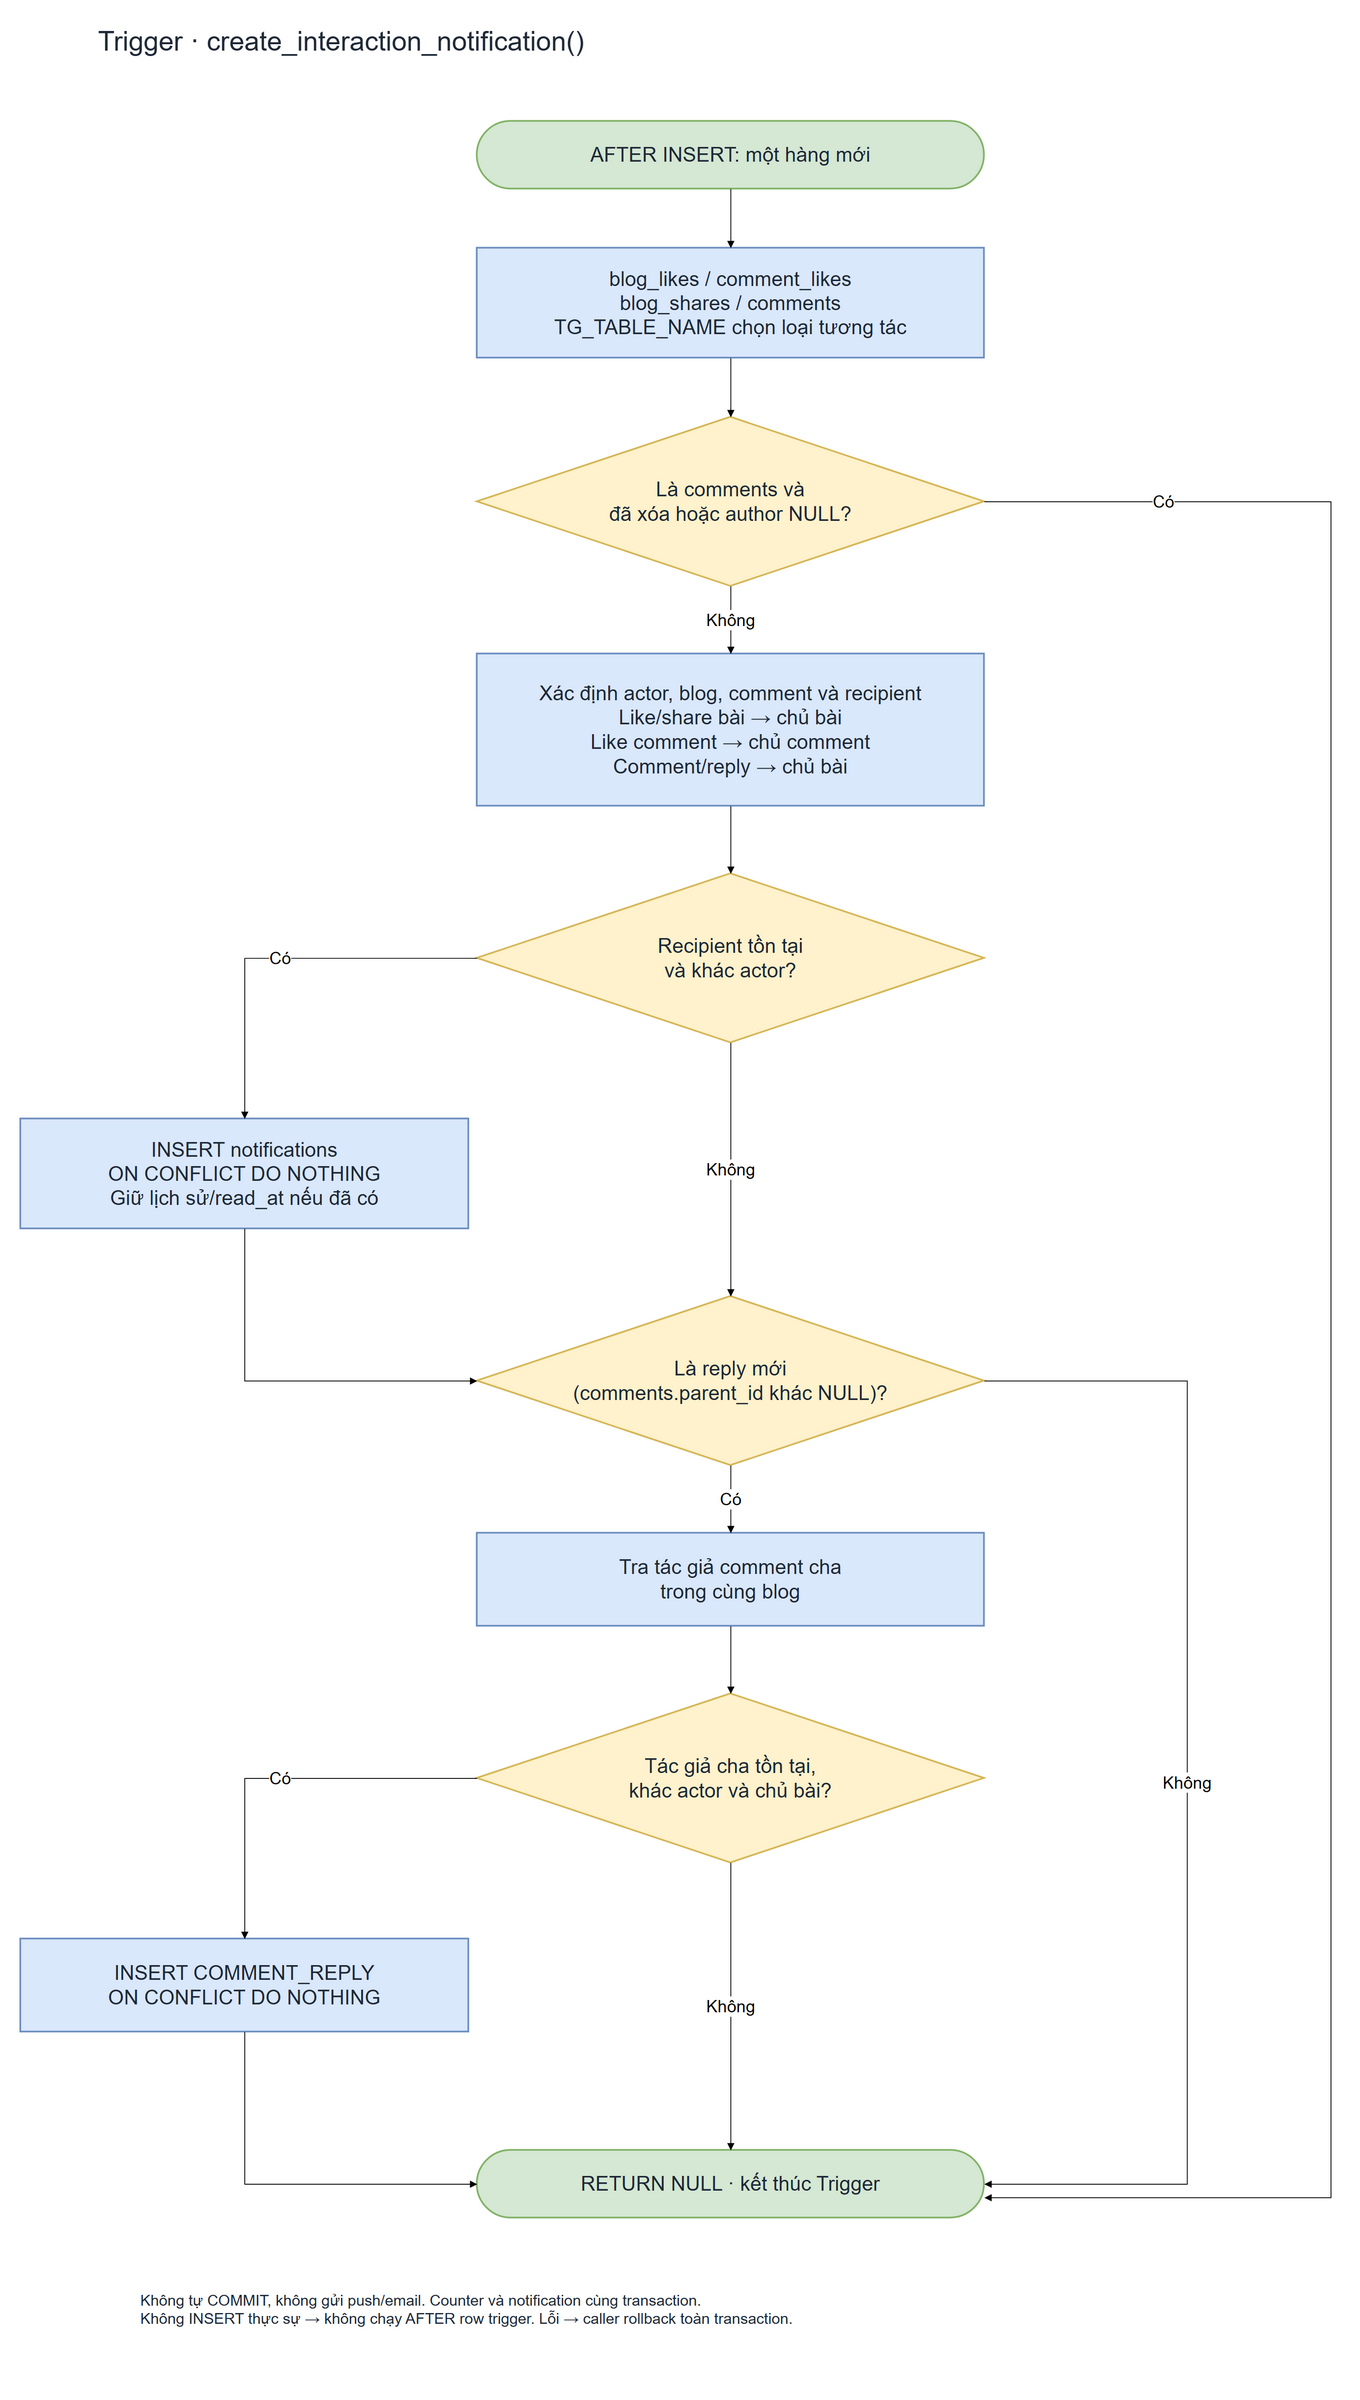

The diagram above was exported from draw.io. Its source (the exported page's mxGraphModel, read from the mxfile embedded in the PNG):
<mxGraphModel grid="1" page="0" background="#ffffff">
  <root>
    <mxCell id="0" />
    <mxCell id="1" parent="0" />
    <mxCell id="title" value="Trigger · create_interaction_notification()" style="whiteSpace=wrap;html=1;fontSize=24;strokeWidth=2;fontColor=#1f2937;text;strokeColor=none;fillColor=none;fontSize=32;" vertex="1" parent="1">
      <mxGeometry x="150" y="20" width="1400" height="70" as="geometry" />
    </mxCell>
    <mxCell id="start" value="AFTER INSERT: một hàng mới" style="whiteSpace=wrap;html=1;fontSize=24;strokeWidth=2;fontColor=#1f2937;rounded=1;arcSize=50;fillColor=#d5e8d4;strokeColor=#82b366;" vertex="1" parent="1">
      <mxGeometry x="600" y="140" width="600" height="80" as="geometry" />
    </mxCell>
    <mxCell id="source" value="blog_likes / comment_likes&lt;br&gt;blog_shares / comments&lt;br&gt;TG_TABLE_NAME chọn loại tương tác" style="whiteSpace=wrap;html=1;fontSize=24;strokeWidth=2;fontColor=#1f2937;rounded=0;fillColor=#dae8fc;strokeColor=#6c8ebf;" vertex="1" parent="1">
      <mxGeometry x="600" y="290" width="600" height="130" as="geometry" />
    </mxCell>
    <mxCell id="placeholder" value="Là comments và&lt;br&gt;đã xóa hoặc author NULL?" style="whiteSpace=wrap;html=1;fontSize=24;strokeWidth=2;fontColor=#1f2937;rhombus;fillColor=#fff2cc;strokeColor=#d6b656;" vertex="1" parent="1">
      <mxGeometry x="600" y="490" width="600" height="200" as="geometry" />
    </mxCell>
    <mxCell id="resolve" value="Xác định actor, blog, comment và recipient&lt;br&gt;Like/share bài → chủ bài&lt;br&gt;Like comment → chủ comment&lt;br&gt;Comment/reply → chủ bài" style="whiteSpace=wrap;html=1;fontSize=24;strokeWidth=2;fontColor=#1f2937;rounded=0;fillColor=#dae8fc;strokeColor=#6c8ebf;" vertex="1" parent="1">
      <mxGeometry x="600" y="770" width="600" height="180" as="geometry" />
    </mxCell>
    <mxCell id="eligible" value="Recipient tồn tại&lt;br&gt;và khác actor?" style="whiteSpace=wrap;html=1;fontSize=24;strokeWidth=2;fontColor=#1f2937;rhombus;fillColor=#fff2cc;strokeColor=#d6b656;" vertex="1" parent="1">
      <mxGeometry x="600" y="1030" width="600" height="200" as="geometry" />
    </mxCell>
    <mxCell id="insert" value="INSERT notifications&lt;br&gt;ON CONFLICT DO NOTHING&lt;br&gt;Giữ lịch sử/read_at nếu đã có" style="whiteSpace=wrap;html=1;fontSize=24;strokeWidth=2;fontColor=#1f2937;rounded=0;fillColor=#dae8fc;strokeColor=#6c8ebf;" vertex="1" parent="1">
      <mxGeometry x="60" y="1320" width="530" height="130" as="geometry" />
    </mxCell>
    <mxCell id="reply" value="Là reply mới&lt;br&gt;(comments.parent_id khác NULL)?" style="whiteSpace=wrap;html=1;fontSize=24;strokeWidth=2;fontColor=#1f2937;rhombus;fillColor=#fff2cc;strokeColor=#d6b656;" vertex="1" parent="1">
      <mxGeometry x="600" y="1530" width="600" height="200" as="geometry" />
    </mxCell>
    <mxCell id="parent" value="Tra tác giả comment cha&lt;br&gt;trong cùng blog" style="whiteSpace=wrap;html=1;fontSize=24;strokeWidth=2;fontColor=#1f2937;rounded=0;fillColor=#dae8fc;strokeColor=#6c8ebf;" vertex="1" parent="1">
      <mxGeometry x="600" y="1810" width="600" height="110" as="geometry" />
    </mxCell>
    <mxCell id="parentok" value="Tác giả cha tồn tại,&lt;br&gt;khác actor và chủ bài?" style="whiteSpace=wrap;html=1;fontSize=24;strokeWidth=2;fontColor=#1f2937;rhombus;fillColor=#fff2cc;strokeColor=#d6b656;" vertex="1" parent="1">
      <mxGeometry x="600" y="2000" width="600" height="200" as="geometry" />
    </mxCell>
    <mxCell id="replyinsert" value="INSERT COMMENT_REPLY&lt;br&gt;ON CONFLICT DO NOTHING" style="whiteSpace=wrap;html=1;fontSize=24;strokeWidth=2;fontColor=#1f2937;rounded=0;fillColor=#dae8fc;strokeColor=#6c8ebf;" vertex="1" parent="1">
      <mxGeometry x="60" y="2290" width="530" height="110" as="geometry" />
    </mxCell>
    <mxCell id="end" value="RETURN NULL · kết thúc Trigger" style="whiteSpace=wrap;html=1;fontSize=24;strokeWidth=2;fontColor=#1f2937;rounded=1;arcSize=50;fillColor=#d5e8d4;strokeColor=#82b366;" vertex="1" parent="1">
      <mxGeometry x="600" y="2540" width="600" height="80" as="geometry" />
    </mxCell>
    <mxCell id="note" value="Không tự COMMIT, không gửi push/email. Counter và notification cùng transaction.&lt;br&gt;Không INSERT thực sự → không chạy AFTER row trigger. Lỗi → caller rollback toàn transaction." style="whiteSpace=wrap;html=1;fontSize=24;strokeWidth=2;fontColor=#1f2937;text;strokeColor=none;fillColor=none;fontSize=18;" vertex="1" parent="1">
      <mxGeometry x="200" y="2700" width="1400" height="110" as="geometry" />
    </mxCell>
    <mxCell id="e1" source="start" target="source" value="" edge="1" parent="1" style="edgeStyle=none;rounded=0;curved=0;html=1;fontSize=20;endArrow=block;exitX=0.5;exitY=1;entryX=0.5;entryY=0;exitPerimeter=0;entryPerimeter=0;">
      <mxGeometry relative="1" as="geometry" />
    </mxCell>
    <mxCell id="e2" source="source" target="placeholder" value="" edge="1" parent="1" style="edgeStyle=none;rounded=0;curved=0;html=1;fontSize=20;endArrow=block;exitX=0.5;exitY=1;entryX=0.5;entryY=0;exitPerimeter=0;entryPerimeter=0;">
      <mxGeometry relative="1" as="geometry" />
    </mxCell>
    <mxCell id="e3" source="placeholder" target="resolve" value="Không" edge="1" parent="1" style="edgeStyle=none;rounded=0;curved=0;html=1;fontSize=20;endArrow=block;exitX=0.5;exitY=1;entryX=0.5;entryY=0;exitPerimeter=0;entryPerimeter=0;">
      <mxGeometry relative="1" as="geometry" />
    </mxCell>
    <mxCell id="e4" source="resolve" target="eligible" value="" edge="1" parent="1" style="edgeStyle=none;rounded=0;curved=0;html=1;fontSize=20;endArrow=block;exitX=0.5;exitY=1;entryX=0.5;entryY=0;exitPerimeter=0;entryPerimeter=0;">
      <mxGeometry relative="1" as="geometry" />
    </mxCell>
    <mxCell id="e5" source="eligible" target="insert" value="Có" edge="1" parent="1" style="edgeStyle=none;rounded=0;curved=0;html=1;fontSize=20;endArrow=block;exitX=0;exitY=0.5;entryX=0.5;entryY=0;exitPerimeter=0;entryPerimeter=0;">
      <mxGeometry relative="1" as="geometry">
        <Array as="points">
          <mxPoint x="325" y="1130" />
        </Array>
      </mxGeometry>
    </mxCell>
    <mxCell id="e6" source="eligible" target="reply" value="Không" edge="1" parent="1" style="edgeStyle=none;rounded=0;curved=0;html=1;fontSize=20;endArrow=block;exitX=0.5;exitY=1;entryX=0.5;entryY=0;exitPerimeter=0;entryPerimeter=0;">
      <mxGeometry relative="1" as="geometry" />
    </mxCell>
    <mxCell id="e7" source="insert" target="reply" value="" edge="1" parent="1" style="edgeStyle=none;rounded=0;curved=0;html=1;fontSize=20;endArrow=block;exitX=0.5;exitY=1;entryX=0;entryY=0.5;exitPerimeter=0;entryPerimeter=0;">
      <mxGeometry relative="1" as="geometry">
        <Array as="points">
          <mxPoint x="325" y="1630" />
        </Array>
      </mxGeometry>
    </mxCell>
    <mxCell id="e8" source="reply" target="parent" value="Có" edge="1" parent="1" style="edgeStyle=none;rounded=0;curved=0;html=1;fontSize=20;endArrow=block;exitX=0.5;exitY=1;entryX=0.5;entryY=0;exitPerimeter=0;entryPerimeter=0;">
      <mxGeometry relative="1" as="geometry" />
    </mxCell>
    <mxCell id="e9" source="parent" target="parentok" value="" edge="1" parent="1" style="edgeStyle=none;rounded=0;curved=0;html=1;fontSize=20;endArrow=block;exitX=0.5;exitY=1;entryX=0.5;entryY=0;exitPerimeter=0;entryPerimeter=0;">
      <mxGeometry relative="1" as="geometry" />
    </mxCell>
    <mxCell id="e10" source="parentok" target="replyinsert" value="Có" edge="1" parent="1" style="edgeStyle=none;rounded=0;curved=0;html=1;fontSize=20;endArrow=block;exitX=0;exitY=0.5;entryX=0.5;entryY=0;exitPerimeter=0;entryPerimeter=0;">
      <mxGeometry relative="1" as="geometry">
        <Array as="points">
          <mxPoint x="325" y="2100" />
        </Array>
      </mxGeometry>
    </mxCell>
    <mxCell id="e11" source="parentok" target="end" value="Không" edge="1" parent="1" style="edgeStyle=none;rounded=0;curved=0;html=1;fontSize=20;endArrow=block;exitX=0.5;exitY=1;entryX=0.5;entryY=0;exitPerimeter=0;entryPerimeter=0;">
      <mxGeometry relative="1" as="geometry" />
    </mxCell>
    <mxCell id="e12" source="replyinsert" target="end" value="" edge="1" parent="1" style="edgeStyle=none;rounded=0;curved=0;html=1;fontSize=20;endArrow=block;exitX=0.5;exitY=1;entryX=0;entryY=0.5;exitPerimeter=0;entryPerimeter=0;">
      <mxGeometry relative="1" as="geometry">
        <Array as="points">
          <mxPoint x="325" y="2580" />
        </Array>
      </mxGeometry>
    </mxCell>
    <mxCell id="e13" source="reply" target="end" value="Không" edge="1" parent="1" style="edgeStyle=none;rounded=0;curved=0;html=1;fontSize=20;endArrow=block;exitX=1;exitY=0.5;entryX=1;entryY=0.5;exitPerimeter=0;entryPerimeter=0;">
      <mxGeometry relative="1" as="geometry">
        <Array as="points">
          <mxPoint x="1440" y="1630" />
          <mxPoint x="1440" y="2580" />
        </Array>
      </mxGeometry>
    </mxCell>
    <mxCell id="e14" source="placeholder" target="end" value="Có" edge="1" parent="1" style="edgeStyle=none;rounded=0;curved=0;html=1;fontSize=20;endArrow=block;exitX=1;exitY=0.5;entryX=1;entryY=0.7;exitPerimeter=0;entryPerimeter=0;">
      <mxGeometry relative="1" as="geometry" x="-0.85">
        <Array as="points">
          <mxPoint x="1610" y="590" />
          <mxPoint x="1610" y="2596" />
        </Array>
      </mxGeometry>
    </mxCell>
  </root>
</mxGraphModel>